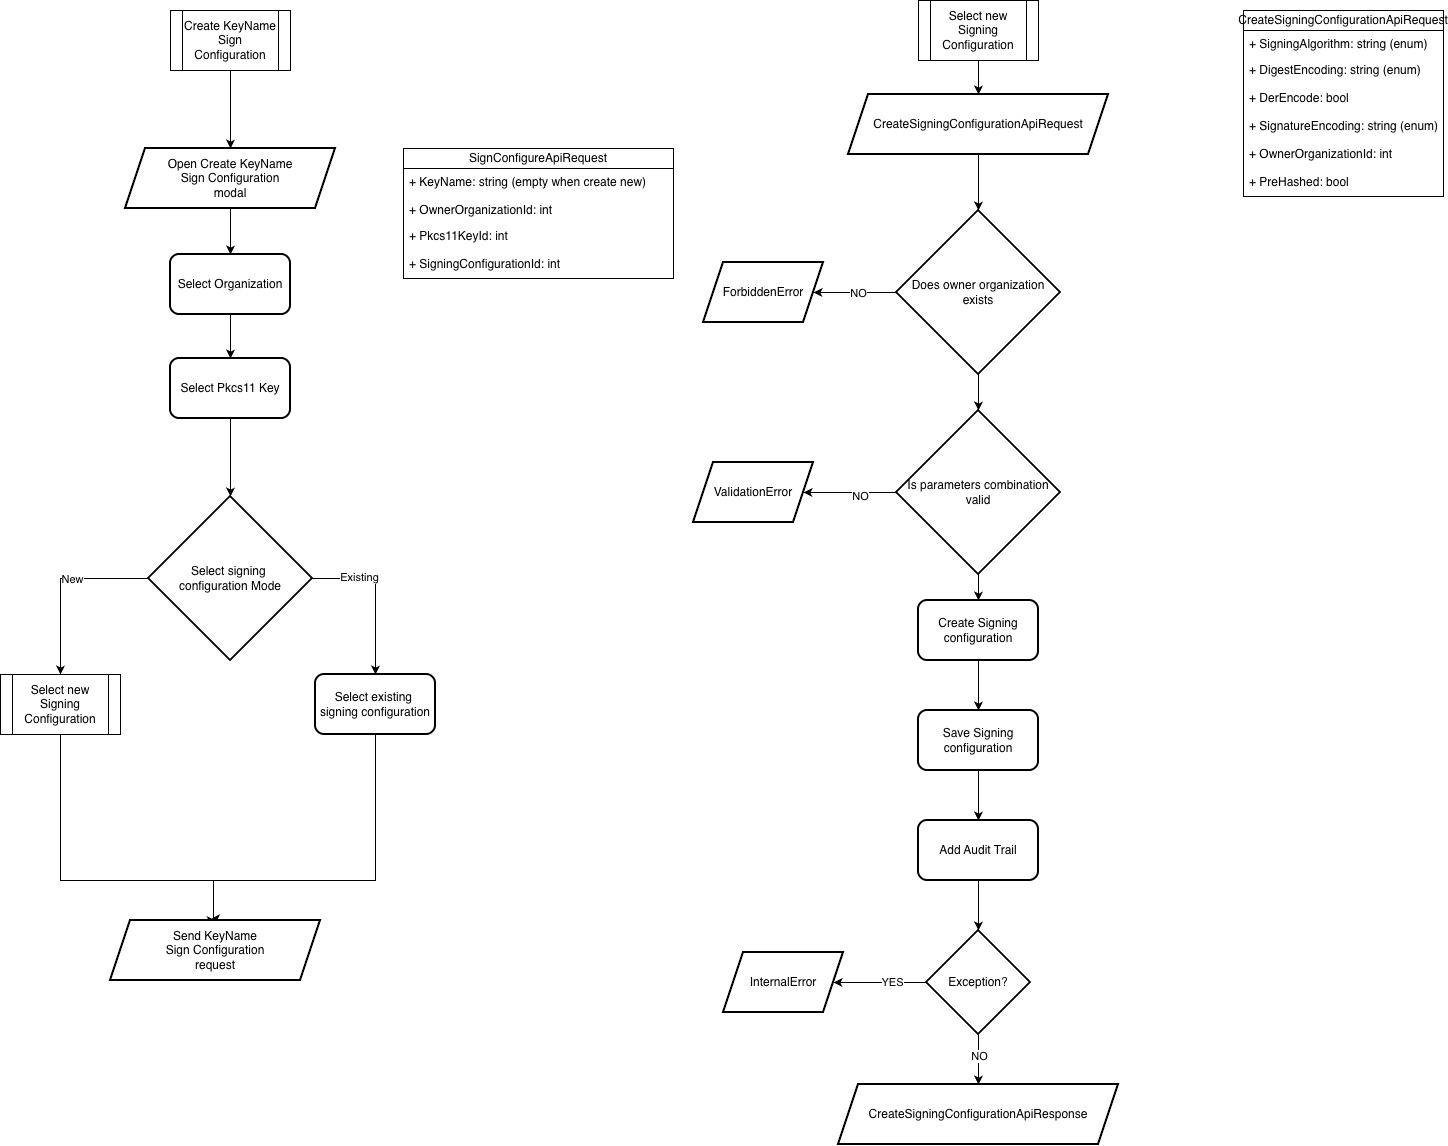

The diagram above was exported from draw.io. Its source (the exported page's mxGraphModel, read from the mxfile embedded in the PNG):
<mxGraphModel dx="2957" dy="587" grid="1" gridSize="10" guides="1" tooltips="1" connect="1" arrows="1" fold="1" page="1" pageScale="1" pageWidth="850" pageHeight="1100" background="none" math="0" shadow="0">
  <root>
    <mxCell id="0" />
    <mxCell id="1" parent="0" />
    <mxCell id="yL47UfSLrLgbIj5WkGPH-1" edge="1" parent="1" source="QnjLbBEd01xp_tK18FEF-1" style="edgeStyle=orthogonalEdgeStyle;rounded=0;orthogonalLoop=1;jettySize=auto;html=1;" target="ZTLXW8xG6l3-wnkNmJJI-94" value="">
      <mxGeometry relative="1" as="geometry" />
    </mxCell>
    <mxCell id="QnjLbBEd01xp_tK18FEF-1" parent="1" style="shape=process;whiteSpace=wrap;html=1;backgroundOutline=1;" value="Create KeyName&lt;div&gt;Sign Configuration&lt;/div&gt;" vertex="1">
      <mxGeometry height="60" width="120" x="-1323" y="40" as="geometry" />
    </mxCell>
    <object label="CreateSigningConfigurationApiRequest" IsActive="bool" id="TbiKktgxQkmuYUwjf9z_-2">
      <mxCell parent="1" style="swimlane;fontStyle=0;childLayout=stackLayout;horizontal=1;startSize=20;fillColor=none;horizontalStack=0;resizeParent=1;resizeParentMax=0;resizeLast=0;collapsible=1;marginBottom=0;whiteSpace=wrap;html=1;" vertex="1">
        <mxGeometry height="186" width="200" x="-250" y="40" as="geometry" />
      </mxCell>
    </object>
    <mxCell id="TbiKktgxQkmuYUwjf9z_-4" parent="TbiKktgxQkmuYUwjf9z_-2" style="text;strokeColor=none;fillColor=none;align=left;verticalAlign=top;spacingLeft=4;spacingRight=4;overflow=hidden;rotatable=0;points=[[0,0.5],[1,0.5]];portConstraint=eastwest;whiteSpace=wrap;html=1;" value="+ SigningAlgorithm: string (enum)" vertex="1">
      <mxGeometry height="26" width="200" y="20" as="geometry" />
    </mxCell>
    <mxCell id="TbiKktgxQkmuYUwjf9z_-5" parent="TbiKktgxQkmuYUwjf9z_-2" style="text;strokeColor=none;fillColor=none;align=left;verticalAlign=top;spacingLeft=4;spacingRight=4;overflow=hidden;rotatable=0;points=[[0,0.5],[1,0.5]];portConstraint=eastwest;whiteSpace=wrap;html=1;" value="+ DigestEncoding: string (enum)" vertex="1">
      <mxGeometry height="28" width="200" y="46" as="geometry" />
    </mxCell>
    <mxCell id="TbiKktgxQkmuYUwjf9z_-6" parent="TbiKktgxQkmuYUwjf9z_-2" style="text;strokeColor=none;fillColor=none;align=left;verticalAlign=top;spacingLeft=4;spacingRight=4;overflow=hidden;rotatable=0;points=[[0,0.5],[1,0.5]];portConstraint=eastwest;whiteSpace=wrap;html=1;" value="+ DerEncode: bool" vertex="1">
      <mxGeometry height="28" width="200" y="74" as="geometry" />
    </mxCell>
    <mxCell id="ZTLXW8xG6l3-wnkNmJJI-1" parent="TbiKktgxQkmuYUwjf9z_-2" style="text;strokeColor=none;fillColor=none;align=left;verticalAlign=top;spacingLeft=4;spacingRight=4;overflow=hidden;rotatable=0;points=[[0,0.5],[1,0.5]];portConstraint=eastwest;whiteSpace=wrap;html=1;" value="+ SignatureEncoding: string (enum)" vertex="1">
      <mxGeometry height="28" width="200" y="102" as="geometry" />
    </mxCell>
    <mxCell id="ZTLXW8xG6l3-wnkNmJJI-2" parent="TbiKktgxQkmuYUwjf9z_-2" style="text;strokeColor=none;fillColor=none;align=left;verticalAlign=top;spacingLeft=4;spacingRight=4;overflow=hidden;rotatable=0;points=[[0,0.5],[1,0.5]];portConstraint=eastwest;whiteSpace=wrap;html=1;" value="+ OwnerOrganizationId: int" vertex="1">
      <mxGeometry height="28" width="200" y="130" as="geometry" />
    </mxCell>
    <mxCell id="riSrmUwquRTGcj5BSYfB-4" parent="TbiKktgxQkmuYUwjf9z_-2" style="text;strokeColor=none;fillColor=none;align=left;verticalAlign=top;spacingLeft=4;spacingRight=4;overflow=hidden;rotatable=0;points=[[0,0.5],[1,0.5]];portConstraint=eastwest;whiteSpace=wrap;html=1;" value="+ PreHashed: bool" vertex="1">
      <mxGeometry height="28" width="200" y="158" as="geometry" />
    </mxCell>
    <mxCell id="TbiKktgxQkmuYUwjf9z_-22" edge="1" parent="1" style="edgeStyle=orthogonalEdgeStyle;rounded=0;orthogonalLoop=1;jettySize=auto;html=1;" value="">
      <mxGeometry relative="1" as="geometry">
        <mxPoint x="-597" y="308" as="sourcePoint" />
      </mxGeometry>
    </mxCell>
    <mxCell id="TbiKktgxQkmuYUwjf9z_-25" connectable="0" parent="TbiKktgxQkmuYUwjf9z_-22" style="edgeLabel;html=1;align=center;verticalAlign=middle;resizable=0;points=[];" value="YES" vertex="1">
      <mxGeometry relative="1" x="-0.1324" y="-2" as="geometry">
        <mxPoint as="offset" />
      </mxGeometry>
    </mxCell>
    <mxCell id="TbiKktgxQkmuYUwjf9z_-30" edge="1" parent="1" source="TbiKktgxQkmuYUwjf9z_-24" style="edgeStyle=orthogonalEdgeStyle;rounded=0;orthogonalLoop=1;jettySize=auto;html=1;" target="TbiKktgxQkmuYUwjf9z_-29" value="">
      <mxGeometry relative="1" as="geometry" />
    </mxCell>
    <mxCell id="TbiKktgxQkmuYUwjf9z_-31" connectable="0" parent="TbiKktgxQkmuYUwjf9z_-30" style="edgeLabel;html=1;align=center;verticalAlign=middle;resizable=0;points=[];" value="NO" vertex="1">
      <mxGeometry relative="1" x="-0.0639" as="geometry">
        <mxPoint as="offset" />
      </mxGeometry>
    </mxCell>
    <mxCell id="ZTLXW8xG6l3-wnkNmJJI-18" edge="1" parent="1" source="TbiKktgxQkmuYUwjf9z_-24" style="edgeStyle=orthogonalEdgeStyle;rounded=0;orthogonalLoop=1;jettySize=auto;html=1;" target="ZTLXW8xG6l3-wnkNmJJI-3" value="">
      <mxGeometry relative="1" as="geometry" />
    </mxCell>
    <mxCell id="TbiKktgxQkmuYUwjf9z_-24" parent="1" style="strokeWidth=2;html=1;shape=mxgraph.flowchart.decision;whiteSpace=wrap;" value="Does owner organization&lt;div&gt;exists&lt;/div&gt;" vertex="1">
      <mxGeometry height="164" width="164" x="-597" y="240" as="geometry" />
    </mxCell>
    <mxCell id="TbiKktgxQkmuYUwjf9z_-29" parent="1" style="shape=parallelogram;perimeter=parallelogramPerimeter;whiteSpace=wrap;html=1;fixedSize=1;strokeWidth=2;" value="ForbiddenError" vertex="1">
      <mxGeometry height="60" width="120" x="-790" y="292" as="geometry" />
    </mxCell>
    <mxCell id="PICnAA-tTLc9gCvUIk4l-9" edge="1" parent="1" source="TbiKktgxQkmuYUwjf9z_-36" style="edgeStyle=orthogonalEdgeStyle;rounded=0;orthogonalLoop=1;jettySize=auto;html=1;" target="TbiKktgxQkmuYUwjf9z_-24" value="">
      <mxGeometry relative="1" as="geometry" />
    </mxCell>
    <mxCell id="TbiKktgxQkmuYUwjf9z_-36" parent="1" style="shape=parallelogram;perimeter=parallelogramPerimeter;whiteSpace=wrap;html=1;fixedSize=1;strokeWidth=2;" value="CreateSigningConfigurationApiRequest" vertex="1">
      <mxGeometry height="60" width="260" x="-645" y="124" as="geometry" />
    </mxCell>
    <mxCell id="TbiKktgxQkmuYUwjf9z_-38" parent="1" style="shape=parallelogram;perimeter=parallelogramPerimeter;whiteSpace=wrap;html=1;fixedSize=1;strokeWidth=2;" value="CreateSigningConfigurationApiResponse" vertex="1">
      <mxGeometry height="60" width="280" x="-655" y="1114" as="geometry" />
    </mxCell>
    <mxCell id="TbiKktgxQkmuYUwjf9z_-45" edge="1" parent="1" source="TbiKktgxQkmuYUwjf9z_-41" style="edgeStyle=orthogonalEdgeStyle;rounded=0;orthogonalLoop=1;jettySize=auto;html=1;" target="TbiKktgxQkmuYUwjf9z_-44" value="">
      <mxGeometry relative="1" as="geometry" />
    </mxCell>
    <mxCell id="TbiKktgxQkmuYUwjf9z_-41" parent="1" style="whiteSpace=wrap;html=1;rounded=1;strokeWidth=2;" value="Save Signing configuration" vertex="1">
      <mxGeometry height="60" width="120" x="-575" y="740" as="geometry" />
    </mxCell>
    <mxCell id="TbiKktgxQkmuYUwjf9z_-44" parent="1" style="whiteSpace=wrap;html=1;rounded=1;strokeWidth=2;" value="Add Audit Trail" vertex="1">
      <mxGeometry height="60" width="120" x="-575" y="850" as="geometry" />
    </mxCell>
    <mxCell id="TbiKktgxQkmuYUwjf9z_-49" edge="1" parent="1" source="TbiKktgxQkmuYUwjf9z_-48" style="edgeStyle=orthogonalEdgeStyle;rounded=0;orthogonalLoop=1;jettySize=auto;html=1;" target="TbiKktgxQkmuYUwjf9z_-38" value="">
      <mxGeometry relative="1" as="geometry" />
    </mxCell>
    <mxCell id="TbiKktgxQkmuYUwjf9z_-55" connectable="0" parent="TbiKktgxQkmuYUwjf9z_-49" style="edgeLabel;html=1;align=center;verticalAlign=middle;resizable=0;points=[];" value="NO" vertex="1">
      <mxGeometry relative="1" x="-0.15" as="geometry">
        <mxPoint as="offset" />
      </mxGeometry>
    </mxCell>
    <mxCell id="TbiKktgxQkmuYUwjf9z_-52" edge="1" parent="1" source="TbiKktgxQkmuYUwjf9z_-48" style="edgeStyle=orthogonalEdgeStyle;rounded=0;orthogonalLoop=1;jettySize=auto;html=1;" target="TbiKktgxQkmuYUwjf9z_-50" value="">
      <mxGeometry relative="1" as="geometry" />
    </mxCell>
    <mxCell id="TbiKktgxQkmuYUwjf9z_-54" connectable="0" parent="TbiKktgxQkmuYUwjf9z_-52" style="edgeLabel;html=1;align=center;verticalAlign=middle;resizable=0;points=[];" value="YES" vertex="1">
      <mxGeometry relative="1" x="-0.2473" y="-1" as="geometry">
        <mxPoint as="offset" />
      </mxGeometry>
    </mxCell>
    <mxCell id="TbiKktgxQkmuYUwjf9z_-48" parent="1" style="strokeWidth=2;html=1;shape=mxgraph.flowchart.decision;whiteSpace=wrap;" value="Exception?" vertex="1">
      <mxGeometry height="104" width="104" x="-567" y="960" as="geometry" />
    </mxCell>
    <mxCell id="TbiKktgxQkmuYUwjf9z_-50" parent="1" style="shape=parallelogram;perimeter=parallelogramPerimeter;whiteSpace=wrap;html=1;fixedSize=1;strokeWidth=2;" value="InternalError" vertex="1">
      <mxGeometry height="60" width="120" x="-770" y="982" as="geometry" />
    </mxCell>
    <mxCell id="PICnAA-tTLc9gCvUIk4l-11" edge="1" parent="1" style="edgeStyle=orthogonalEdgeStyle;rounded=0;orthogonalLoop=1;jettySize=auto;html=1;" target="TbiKktgxQkmuYUwjf9z_-48" value="">
      <mxGeometry relative="1" as="geometry">
        <mxPoint x="-515" y="910" as="sourcePoint" />
      </mxGeometry>
    </mxCell>
    <mxCell id="ZTLXW8xG6l3-wnkNmJJI-5" edge="1" parent="1" source="ZTLXW8xG6l3-wnkNmJJI-3" style="edgeStyle=orthogonalEdgeStyle;rounded=0;orthogonalLoop=1;jettySize=auto;html=1;" target="ZTLXW8xG6l3-wnkNmJJI-4" value="">
      <mxGeometry relative="1" as="geometry" />
    </mxCell>
    <mxCell id="ZTLXW8xG6l3-wnkNmJJI-6" connectable="0" parent="ZTLXW8xG6l3-wnkNmJJI-5" style="edgeLabel;html=1;align=center;verticalAlign=middle;resizable=0;points=[];" value="NO" vertex="1">
      <mxGeometry relative="1" x="-0.2043" y="3" as="geometry">
        <mxPoint as="offset" />
      </mxGeometry>
    </mxCell>
    <mxCell id="ZTLXW8xG6l3-wnkNmJJI-15" edge="1" parent="1" source="ZTLXW8xG6l3-wnkNmJJI-3" style="edgeStyle=orthogonalEdgeStyle;rounded=0;orthogonalLoop=1;jettySize=auto;html=1;" target="ZTLXW8xG6l3-wnkNmJJI-11" value="">
      <mxGeometry relative="1" as="geometry" />
    </mxCell>
    <mxCell id="ZTLXW8xG6l3-wnkNmJJI-3" parent="1" style="strokeWidth=2;html=1;shape=mxgraph.flowchart.decision;whiteSpace=wrap;" value="Is parameters combination&lt;div&gt;valid&lt;/div&gt;" vertex="1">
      <mxGeometry height="164" width="164" x="-597" y="440" as="geometry" />
    </mxCell>
    <mxCell id="ZTLXW8xG6l3-wnkNmJJI-4" parent="1" style="shape=parallelogram;perimeter=parallelogramPerimeter;whiteSpace=wrap;html=1;fixedSize=1;strokeWidth=2;" value="ValidationError" vertex="1">
      <mxGeometry height="60" width="120" x="-800" y="492" as="geometry" />
    </mxCell>
    <mxCell id="ZTLXW8xG6l3-wnkNmJJI-16" edge="1" parent="1" source="ZTLXW8xG6l3-wnkNmJJI-11" style="edgeStyle=orthogonalEdgeStyle;rounded=0;orthogonalLoop=1;jettySize=auto;html=1;" value="">
      <mxGeometry relative="1" as="geometry">
        <mxPoint x="-515" y="740" as="targetPoint" />
      </mxGeometry>
    </mxCell>
    <mxCell id="ZTLXW8xG6l3-wnkNmJJI-11" parent="1" style="rounded=1;whiteSpace=wrap;html=1;strokeWidth=2;" value="Create Signing configuration" vertex="1">
      <mxGeometry height="60" width="120" x="-575" y="630" as="geometry" />
    </mxCell>
    <mxCell id="ZTLXW8xG6l3-wnkNmJJI-14" edge="1" parent="1" style="edgeStyle=orthogonalEdgeStyle;rounded=0;orthogonalLoop=1;jettySize=auto;html=1;" value="">
      <mxGeometry relative="1" as="geometry">
        <mxPoint x="-597" y="822" as="sourcePoint" />
      </mxGeometry>
    </mxCell>
    <object label="SignConfigureApiRequest" IsActive="bool" id="ZTLXW8xG6l3-wnkNmJJI-74">
      <mxCell parent="1" style="swimlane;fontStyle=0;childLayout=stackLayout;horizontal=1;startSize=20;fillColor=none;horizontalStack=0;resizeParent=1;resizeParentMax=0;resizeLast=0;collapsible=1;marginBottom=0;whiteSpace=wrap;html=1;" vertex="1">
        <mxGeometry height="130" width="270" x="-1090" y="178" as="geometry" />
      </mxCell>
    </object>
    <mxCell id="ZTLXW8xG6l3-wnkNmJJI-80" parent="ZTLXW8xG6l3-wnkNmJJI-74" style="text;strokeColor=none;fillColor=none;align=left;verticalAlign=top;spacingLeft=4;spacingRight=4;overflow=hidden;rotatable=0;points=[[0,0.5],[1,0.5]];portConstraint=eastwest;whiteSpace=wrap;html=1;" value="+ KeyName: string (empty when create new)" vertex="1">
      <mxGeometry height="28" width="270" y="20" as="geometry" />
    </mxCell>
    <mxCell id="ZTLXW8xG6l3-wnkNmJJI-75" parent="ZTLXW8xG6l3-wnkNmJJI-74" style="text;strokeColor=none;fillColor=none;align=left;verticalAlign=top;spacingLeft=4;spacingRight=4;overflow=hidden;rotatable=0;points=[[0,0.5],[1,0.5]];portConstraint=eastwest;whiteSpace=wrap;html=1;" value="+ OwnerOrganizationId: int" vertex="1">
      <mxGeometry height="26" width="270" y="48" as="geometry" />
    </mxCell>
    <mxCell id="ZTLXW8xG6l3-wnkNmJJI-78" parent="ZTLXW8xG6l3-wnkNmJJI-74" style="text;strokeColor=none;fillColor=none;align=left;verticalAlign=top;spacingLeft=4;spacingRight=4;overflow=hidden;rotatable=0;points=[[0,0.5],[1,0.5]];portConstraint=eastwest;whiteSpace=wrap;html=1;" value="+ Pkcs11KeyId: int" vertex="1">
      <mxGeometry height="28" width="270" y="74" as="geometry" />
    </mxCell>
    <mxCell id="ZTLXW8xG6l3-wnkNmJJI-79" parent="ZTLXW8xG6l3-wnkNmJJI-74" style="text;strokeColor=none;fillColor=none;align=left;verticalAlign=top;spacingLeft=4;spacingRight=4;overflow=hidden;rotatable=0;points=[[0,0.5],[1,0.5]];portConstraint=eastwest;whiteSpace=wrap;html=1;" value="+ SigningConfigurationId: int" vertex="1">
      <mxGeometry height="28" width="270" y="102" as="geometry" />
    </mxCell>
    <mxCell id="ZTLXW8xG6l3-wnkNmJJI-111" edge="1" parent="1" source="ZTLXW8xG6l3-wnkNmJJI-94" style="edgeStyle=orthogonalEdgeStyle;rounded=0;orthogonalLoop=1;jettySize=auto;html=1;" target="ZTLXW8xG6l3-wnkNmJJI-95" value="">
      <mxGeometry relative="1" as="geometry" />
    </mxCell>
    <mxCell id="ZTLXW8xG6l3-wnkNmJJI-94" parent="1" style="shape=parallelogram;perimeter=parallelogramPerimeter;whiteSpace=wrap;html=1;fixedSize=1;strokeWidth=2;" value="Open Create KeyName&lt;div&gt;Sign Configuration&lt;/div&gt;&lt;div&gt;modal&lt;/div&gt;" vertex="1">
      <mxGeometry height="60" width="210" x="-1368" y="178" as="geometry" />
    </mxCell>
    <mxCell id="ZTLXW8xG6l3-wnkNmJJI-112" edge="1" parent="1" source="ZTLXW8xG6l3-wnkNmJJI-95" style="edgeStyle=orthogonalEdgeStyle;rounded=0;orthogonalLoop=1;jettySize=auto;html=1;" target="ZTLXW8xG6l3-wnkNmJJI-104" value="">
      <mxGeometry relative="1" as="geometry" />
    </mxCell>
    <mxCell id="ZTLXW8xG6l3-wnkNmJJI-95" parent="1" style="rounded=1;whiteSpace=wrap;html=1;strokeWidth=2;" value="Select Organization" vertex="1">
      <mxGeometry height="60" width="120" x="-1323" y="284" as="geometry" />
    </mxCell>
    <mxCell id="ZTLXW8xG6l3-wnkNmJJI-100" edge="1" parent="1" source="ZTLXW8xG6l3-wnkNmJJI-97" style="edgeStyle=orthogonalEdgeStyle;rounded=0;orthogonalLoop=1;jettySize=auto;html=1;" value="">
      <mxGeometry relative="1" as="geometry">
        <mxPoint x="-1432.9714285714285" y="704" as="targetPoint" />
      </mxGeometry>
    </mxCell>
    <mxCell id="ZTLXW8xG6l3-wnkNmJJI-102" connectable="0" parent="ZTLXW8xG6l3-wnkNmJJI-100" style="edgeLabel;html=1;align=center;verticalAlign=middle;resizable=0;points=[];" value="New" vertex="1">
      <mxGeometry relative="1" x="-0.1644" as="geometry">
        <mxPoint as="offset" />
      </mxGeometry>
    </mxCell>
    <mxCell id="ZTLXW8xG6l3-wnkNmJJI-101" edge="1" parent="1" source="ZTLXW8xG6l3-wnkNmJJI-97" style="edgeStyle=orthogonalEdgeStyle;rounded=0;orthogonalLoop=1;jettySize=auto;html=1;" target="ZTLXW8xG6l3-wnkNmJJI-99" value="">
      <mxGeometry relative="1" as="geometry" />
    </mxCell>
    <mxCell id="ZTLXW8xG6l3-wnkNmJJI-103" connectable="0" parent="ZTLXW8xG6l3-wnkNmJJI-101" style="edgeLabel;html=1;align=center;verticalAlign=middle;resizable=0;points=[];" value="Existing" vertex="1">
      <mxGeometry relative="1" x="-0.4207" y="2" as="geometry">
        <mxPoint as="offset" />
      </mxGeometry>
    </mxCell>
    <mxCell id="ZTLXW8xG6l3-wnkNmJJI-97" parent="1" style="strokeWidth=2;html=1;shape=mxgraph.flowchart.decision;whiteSpace=wrap;" value="Select signing&amp;nbsp;&lt;div&gt;configuration Mode&lt;/div&gt;" vertex="1">
      <mxGeometry height="164" width="164" x="-1345" y="526" as="geometry" />
    </mxCell>
    <mxCell id="ZTLXW8xG6l3-wnkNmJJI-106" edge="1" parent="1" style="edgeStyle=orthogonalEdgeStyle;rounded=0;orthogonalLoop=1;jettySize=auto;html=1;entryX=0.478;entryY=-0.026;entryDx=0;entryDy=0;entryPerimeter=0;" target="ZTLXW8xG6l3-wnkNmJJI-108" value="">
      <mxGeometry relative="1" as="geometry">
        <Array as="points">
          <mxPoint x="-1433" y="910" />
          <mxPoint x="-1280" y="910" />
          <mxPoint x="-1280" y="948" />
        </Array>
        <mxPoint x="-1433" y="764" as="sourcePoint" />
        <mxPoint x="-1280" y="940" as="targetPoint" />
      </mxGeometry>
    </mxCell>
    <mxCell id="ZTLXW8xG6l3-wnkNmJJI-110" edge="1" parent="1" source="ZTLXW8xG6l3-wnkNmJJI-99" style="edgeStyle=orthogonalEdgeStyle;rounded=0;orthogonalLoop=1;jettySize=auto;html=1;entryX=0.5;entryY=0;entryDx=0;entryDy=0;exitX=0.5;exitY=1;exitDx=0;exitDy=0;" target="ZTLXW8xG6l3-wnkNmJJI-108" value="">
      <mxGeometry relative="1" as="geometry">
        <Array as="points">
          <mxPoint x="-1118" y="910" />
          <mxPoint x="-1280" y="910" />
          <mxPoint x="-1280" y="950" />
        </Array>
        <mxPoint x="-940" y="760" as="sourcePoint" />
        <mxPoint x="-1100" y="946" as="targetPoint" />
      </mxGeometry>
    </mxCell>
    <mxCell id="ZTLXW8xG6l3-wnkNmJJI-99" parent="1" style="rounded=1;whiteSpace=wrap;html=1;strokeWidth=2;" value="Select existing&amp;nbsp;&lt;div&gt;signing configuration&lt;/div&gt;" vertex="1">
      <mxGeometry height="60" width="120" x="-1178" y="704" as="geometry" />
    </mxCell>
    <mxCell id="ZTLXW8xG6l3-wnkNmJJI-113" edge="1" parent="1" source="ZTLXW8xG6l3-wnkNmJJI-104" style="edgeStyle=orthogonalEdgeStyle;rounded=0;orthogonalLoop=1;jettySize=auto;html=1;" target="ZTLXW8xG6l3-wnkNmJJI-97" value="">
      <mxGeometry relative="1" as="geometry" />
    </mxCell>
    <mxCell id="ZTLXW8xG6l3-wnkNmJJI-104" parent="1" style="rounded=1;whiteSpace=wrap;html=1;strokeWidth=2;" value="Select Pkcs11 Key" vertex="1">
      <mxGeometry height="60" width="120" x="-1323" y="388" as="geometry" />
    </mxCell>
    <mxCell id="ZTLXW8xG6l3-wnkNmJJI-108" parent="1" style="shape=parallelogram;perimeter=parallelogramPerimeter;whiteSpace=wrap;html=1;fixedSize=1;strokeWidth=2;" value="Send KeyName&lt;div&gt;Sign Configuration&lt;/div&gt;&lt;div&gt;request&lt;/div&gt;" vertex="1">
      <mxGeometry height="60" width="210" x="-1383" y="950" as="geometry" />
    </mxCell>
    <mxCell id="yL47UfSLrLgbIj5WkGPH-2" edge="1" parent="1" source="ZTLXW8xG6l3-wnkNmJJI-114" style="edgeStyle=orthogonalEdgeStyle;rounded=0;orthogonalLoop=1;jettySize=auto;html=1;" target="TbiKktgxQkmuYUwjf9z_-36" value="">
      <mxGeometry relative="1" as="geometry" />
    </mxCell>
    <mxCell id="ZTLXW8xG6l3-wnkNmJJI-114" parent="1" style="shape=process;whiteSpace=wrap;html=1;backgroundOutline=1;" value="Select new Signing Configuration" vertex="1">
      <mxGeometry height="60" width="120" x="-575" y="30" as="geometry" />
    </mxCell>
    <mxCell id="riSrmUwquRTGcj5BSYfB-1" parent="1" style="shape=process;whiteSpace=wrap;html=1;backgroundOutline=1;" value="Select new Signing Configuration" vertex="1">
      <mxGeometry height="60" width="120" x="-1493" y="704" as="geometry" />
    </mxCell>
  </root>
</mxGraphModel>